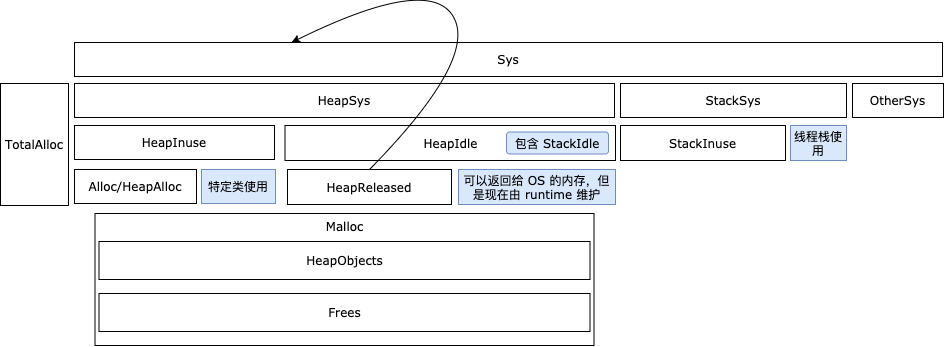

The diagram above was exported from draw.io. Its source (the exported page's mxGraphModel, read from the mxfile embedded in the PNG):
<mxGraphModel dx="1506" dy="1253" grid="0" gridSize="10" guides="1" tooltips="1" connect="1" arrows="1" fold="1" page="0" pageScale="1" pageWidth="827" pageHeight="1169" math="0" shadow="0">
  <root>
    <mxCell id="0" />
    <mxCell id="1" parent="0" />
    <mxCell id="-GIzu8YclzfcGiv0a9gr-17" value="Malloc" style="rounded=0;whiteSpace=wrap;html=1;align=center;verticalAlign=top;fontFamily=Verdana;" parent="1" vertex="1">
      <mxGeometry x="-67.5" y="-124" width="499" height="132" as="geometry" />
    </mxCell>
    <mxCell id="-GIzu8YclzfcGiv0a9gr-1" value="Alloc/HeapAlloc" style="rounded=0;whiteSpace=wrap;html=1;align=center;fontFamily=Verdana;" parent="1" vertex="1">
      <mxGeometry x="-88" y="-168" width="122" height="34" as="geometry" />
    </mxCell>
    <mxCell id="-GIzu8YclzfcGiv0a9gr-3" value="TotalAlloc" style="rounded=0;whiteSpace=wrap;html=1;align=center;fontFamily=Verdana;" parent="1" vertex="1">
      <mxGeometry x="-162" y="-254" width="68" height="122" as="geometry" />
    </mxCell>
    <mxCell id="-GIzu8YclzfcGiv0a9gr-4" value="Sys" style="rounded=0;whiteSpace=wrap;html=1;align=center;fontFamily=Verdana;" parent="1" vertex="1">
      <mxGeometry x="-88" y="-295" width="868" height="34" as="geometry" />
    </mxCell>
    <mxCell id="-GIzu8YclzfcGiv0a9gr-5" value="HeapInuse" style="rounded=0;whiteSpace=wrap;html=1;align=center;fontFamily=Verdana;" parent="1" vertex="1">
      <mxGeometry x="-88" y="-212" width="200" height="34" as="geometry" />
    </mxCell>
    <mxCell id="-GIzu8YclzfcGiv0a9gr-7" value="HeapSys" style="rounded=0;whiteSpace=wrap;html=1;align=center;fontFamily=Verdana;" parent="1" vertex="1">
      <mxGeometry x="-88" y="-254" width="540" height="34" as="geometry" />
    </mxCell>
    <mxCell id="-GIzu8YclzfcGiv0a9gr-8" value="HeapIdle" style="rounded=0;whiteSpace=wrap;html=1;align=center;fontFamily=Verdana;" parent="1" vertex="1">
      <mxGeometry x="122.5" y="-212" width="330.5" height="35" as="geometry" />
    </mxCell>
    <mxCell id="-GIzu8YclzfcGiv0a9gr-12" value="HeapReleased" style="rounded=0;whiteSpace=wrap;html=1;align=center;fontFamily=Verdana;" parent="1" vertex="1">
      <mxGeometry x="125" y="-168" width="164" height="35" as="geometry" />
    </mxCell>
    <mxCell id="-GIzu8YclzfcGiv0a9gr-13" value="" style="curved=1;endArrow=classic;html=1;exitX=0.5;exitY=0;exitDx=0;exitDy=0;entryX=0.25;entryY=0;entryDx=0;entryDy=0;fontFamily=Verdana;" parent="1" source="-GIzu8YclzfcGiv0a9gr-12" target="-GIzu8YclzfcGiv0a9gr-4" edge="1">
      <mxGeometry width="50" height="50" relative="1" as="geometry">
        <mxPoint x="-284" y="290" as="sourcePoint" />
        <mxPoint x="-214" y="124" as="targetPoint" />
        <Array as="points">
          <mxPoint x="315" y="-278" />
          <mxPoint x="267" y="-363" />
        </Array>
      </mxGeometry>
    </mxCell>
    <mxCell id="-GIzu8YclzfcGiv0a9gr-14" value="HeapObjects" style="rounded=0;whiteSpace=wrap;html=1;align=center;fontFamily=Verdana;" parent="1" vertex="1">
      <mxGeometry x="-63.5" y="-96" width="491" height="38" as="geometry" />
    </mxCell>
    <mxCell id="-GIzu8YclzfcGiv0a9gr-15" value="StackSys" style="rounded=0;whiteSpace=wrap;html=1;align=center;fontFamily=Verdana;" parent="1" vertex="1">
      <mxGeometry x="458" y="-254" width="226" height="34" as="geometry" />
    </mxCell>
    <mxCell id="-GIzu8YclzfcGiv0a9gr-16" value="StackInuse" style="rounded=0;whiteSpace=wrap;html=1;align=center;fontFamily=Verdana;" parent="1" vertex="1">
      <mxGeometry x="458" y="-212" width="165" height="35" as="geometry" />
    </mxCell>
    <mxCell id="-GIzu8YclzfcGiv0a9gr-19" value="OtherSys" style="rounded=0;whiteSpace=wrap;html=1;align=center;fontFamily=Verdana;" parent="1" vertex="1">
      <mxGeometry x="690" y="-254" width="91" height="34" as="geometry" />
    </mxCell>
    <mxCell id="-GIzu8YclzfcGiv0a9gr-20" value="Frees" style="rounded=0;whiteSpace=wrap;html=1;align=center;fontFamily=Verdana;" parent="1" vertex="1">
      <mxGeometry x="-63.5" y="-44" width="491" height="38" as="geometry" />
    </mxCell>
    <mxCell id="3P0pb-aKmL99CKQ74jlM-1" value="可以返回给 OS 的内存，但是现在由 runtime 维护" style="rounded=0;whiteSpace=wrap;html=1;align=center;fontFamily=Verdana;fillColor=#dae8fc;strokeColor=#6c8ebf;" parent="1" vertex="1">
      <mxGeometry x="296" y="-168" width="157" height="35" as="geometry" />
    </mxCell>
    <mxCell id="3P0pb-aKmL99CKQ74jlM-2" value="特定类使用" style="rounded=0;whiteSpace=wrap;html=1;align=center;fontFamily=Verdana;fillColor=#dae8fc;strokeColor=#6c8ebf;" parent="1" vertex="1">
      <mxGeometry x="39" y="-168" width="74" height="34" as="geometry" />
    </mxCell>
    <mxCell id="3P0pb-aKmL99CKQ74jlM-3" value="线程栈使用" style="rounded=0;whiteSpace=wrap;html=1;align=center;fontFamily=Verdana;fillColor=#dae8fc;strokeColor=#6c8ebf;" parent="1" vertex="1">
      <mxGeometry x="628" y="-212" width="56" height="35" as="geometry" />
    </mxCell>
    <mxCell id="3P0pb-aKmL99CKQ74jlM-4" value="包含 StackIdle" style="rounded=1;whiteSpace=wrap;html=1;fontFamily=Verdana;fillColor=#dae8fc;strokeColor=#6c8ebf;" parent="1" vertex="1">
      <mxGeometry x="344" y="-205.5" width="102" height="22" as="geometry" />
    </mxCell>
  </root>
</mxGraphModel>